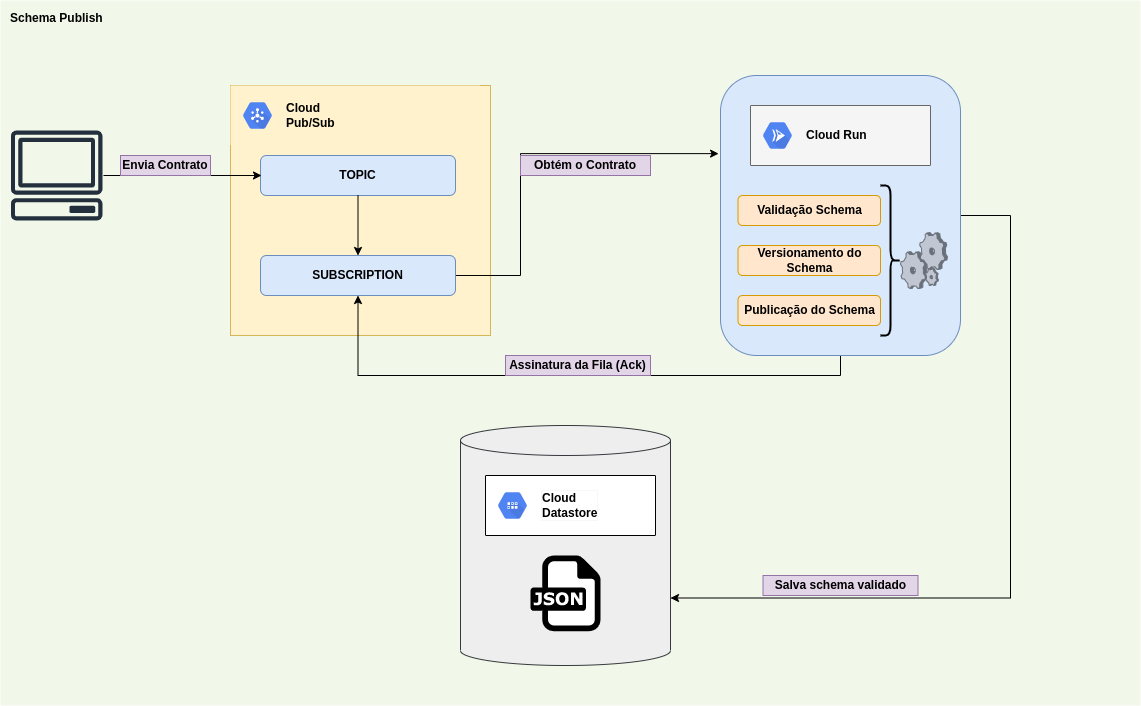

The diagram above was exported from draw.io. Its source (the exported page's mxGraphModel, read from the mxfile embedded in the PNG):
<mxGraphModel dx="1422" dy="743" grid="1" gridSize="10" guides="1" tooltips="1" connect="1" arrows="1" fold="1" page="1" pageScale="1" pageWidth="1169" pageHeight="827" math="0" shadow="0">
  <root>
    <mxCell id="0" />
    <mxCell id="1" parent="0" />
    <mxCell id="zxhBivsDDKvkj1L3WT6Z-1" value="&lt;b&gt;&lt;font color=&quot;#000000&quot;&gt;Schema Publish&lt;/font&gt;&lt;/b&gt;" style="sketch=0;points=[[0,0,0],[0.25,0,0],[0.5,0,0],[0.75,0,0],[1,0,0],[1,0.25,0],[1,0.5,0],[1,0.75,0],[1,1,0],[0.75,1,0],[0.5,1,0],[0.25,1,0],[0,1,0],[0,0.75,0],[0,0.5,0],[0,0.25,0]];rounded=1;absoluteArcSize=1;arcSize=2;html=1;strokeColor=none;gradientColor=none;shadow=0;dashed=0;fontSize=12;fontColor=#9E9E9E;align=left;verticalAlign=top;spacing=10;spacingTop=-4;fillColor=#F1F8E9;" vertex="1" parent="1">
      <mxGeometry x="10" y="75" width="1140" height="705" as="geometry" />
    </mxCell>
    <mxCell id="zxhBivsDDKvkj1L3WT6Z-2" value="" style="sketch=0;outlineConnect=0;fontColor=#232F3E;gradientColor=none;fillColor=#232F3D;strokeColor=none;dashed=0;verticalLabelPosition=bottom;verticalAlign=top;align=center;html=1;fontSize=12;fontStyle=0;aspect=fixed;pointerEvents=1;shape=mxgraph.aws4.client;" vertex="1" parent="1">
      <mxGeometry x="20" y="205" width="92.37" height="90" as="geometry" />
    </mxCell>
    <mxCell id="zxhBivsDDKvkj1L3WT6Z-3" value="" style="rounded=0;whiteSpace=wrap;html=1;fillColor=#fff2cc;strokeColor=#d6b656;" vertex="1" parent="1">
      <mxGeometry x="240" y="160" width="260" height="250" as="geometry" />
    </mxCell>
    <mxCell id="zxhBivsDDKvkj1L3WT6Z-5" value="" style="strokeColor=none;shadow=0;strokeWidth=1;rounded=1;absoluteArcSize=1;arcSize=2;fillColor=#fff2cc;" vertex="1" parent="1">
      <mxGeometry x="240" y="160" width="250" height="60" as="geometry" />
    </mxCell>
    <mxCell id="zxhBivsDDKvkj1L3WT6Z-6" value="&lt;b&gt;&lt;font color=&quot;#000000&quot;&gt;Cloud&lt;br&gt;Pub/Sub&lt;/font&gt;&lt;/b&gt;" style="sketch=0;dashed=0;connectable=0;html=1;fillColor=#5184F3;strokeColor=none;shape=mxgraph.gcp2.hexIcon;prIcon=cloud_pubsub;part=1;labelPosition=right;verticalLabelPosition=middle;align=left;verticalAlign=middle;spacingLeft=5;fontColor=#999999;fontSize=12;" vertex="1" parent="zxhBivsDDKvkj1L3WT6Z-5">
      <mxGeometry y="0.5" width="44" height="39" relative="1" as="geometry">
        <mxPoint x="5" y="-19.5" as="offset" />
      </mxGeometry>
    </mxCell>
    <mxCell id="zxhBivsDDKvkj1L3WT6Z-7" value="&lt;b&gt;TOPIC&lt;/b&gt;" style="text;html=1;strokeColor=#6c8ebf;fillColor=#dae8fc;align=center;verticalAlign=middle;whiteSpace=wrap;rounded=1;" vertex="1" parent="1">
      <mxGeometry x="270" y="230" width="195" height="40" as="geometry" />
    </mxCell>
    <mxCell id="zxhBivsDDKvkj1L3WT6Z-29" style="edgeStyle=orthogonalEdgeStyle;rounded=0;orthogonalLoop=1;jettySize=auto;html=1;entryX=-0.008;entryY=0.279;entryDx=0;entryDy=0;fontColor=#000000;strokeWidth=1;entryPerimeter=0;" edge="1" parent="1" source="zxhBivsDDKvkj1L3WT6Z-8" target="zxhBivsDDKvkj1L3WT6Z-15">
      <mxGeometry relative="1" as="geometry">
        <Array as="points">
          <mxPoint x="530" y="350" />
          <mxPoint x="530" y="228" />
        </Array>
      </mxGeometry>
    </mxCell>
    <mxCell id="zxhBivsDDKvkj1L3WT6Z-8" value="&lt;b&gt;SUBSCRIPTION&lt;/b&gt;" style="text;html=1;strokeColor=#6c8ebf;fillColor=#dae8fc;align=center;verticalAlign=middle;whiteSpace=wrap;rounded=1;" vertex="1" parent="1">
      <mxGeometry x="270" y="330" width="195" height="40" as="geometry" />
    </mxCell>
    <mxCell id="zxhBivsDDKvkj1L3WT6Z-14" value="" style="endArrow=classic;html=1;rounded=0;fontColor=#000000;strokeWidth=1;exitX=0.5;exitY=1;exitDx=0;exitDy=0;entryX=0.5;entryY=0;entryDx=0;entryDy=0;" edge="1" parent="1" source="zxhBivsDDKvkj1L3WT6Z-7" target="zxhBivsDDKvkj1L3WT6Z-8">
      <mxGeometry width="50" height="50" relative="1" as="geometry">
        <mxPoint x="560" y="380" as="sourcePoint" />
        <mxPoint x="610" y="330" as="targetPoint" />
      </mxGeometry>
    </mxCell>
    <mxCell id="zxhBivsDDKvkj1L3WT6Z-30" style="edgeStyle=orthogonalEdgeStyle;rounded=0;orthogonalLoop=1;jettySize=auto;html=1;fontColor=#000000;strokeWidth=1;entryX=0.5;entryY=1;entryDx=0;entryDy=0;" edge="1" parent="1" source="zxhBivsDDKvkj1L3WT6Z-15" target="zxhBivsDDKvkj1L3WT6Z-8">
      <mxGeometry relative="1" as="geometry">
        <mxPoint x="368" y="400" as="targetPoint" />
        <Array as="points">
          <mxPoint x="850" y="450" />
          <mxPoint x="368" y="450" />
        </Array>
      </mxGeometry>
    </mxCell>
    <mxCell id="zxhBivsDDKvkj1L3WT6Z-41" style="edgeStyle=orthogonalEdgeStyle;rounded=0;orthogonalLoop=1;jettySize=auto;html=1;entryX=1;entryY=0;entryDx=0;entryDy=172.5;entryPerimeter=0;fontSize=12;fontColor=#000000;strokeWidth=1;" edge="1" parent="1" source="zxhBivsDDKvkj1L3WT6Z-15" target="zxhBivsDDKvkj1L3WT6Z-36">
      <mxGeometry relative="1" as="geometry">
        <Array as="points">
          <mxPoint x="1020" y="290" />
          <mxPoint x="1020" y="673" />
        </Array>
      </mxGeometry>
    </mxCell>
    <mxCell id="zxhBivsDDKvkj1L3WT6Z-15" value="" style="rounded=1;whiteSpace=wrap;html=1;shadow=0;labelBorderColor=none;fillColor=#dae8fc;strokeColor=#6c8ebf;" vertex="1" parent="1">
      <mxGeometry x="730" y="150" width="240" height="280" as="geometry" />
    </mxCell>
    <mxCell id="zxhBivsDDKvkj1L3WT6Z-16" value="" style="strokeColor=#666666;shadow=0;strokeWidth=1;rounded=1;absoluteArcSize=1;arcSize=2;labelBorderColor=none;fillColor=#f5f5f5;fontColor=#333333;" vertex="1" parent="1">
      <mxGeometry x="760" y="180" width="180" height="60" as="geometry" />
    </mxCell>
    <mxCell id="zxhBivsDDKvkj1L3WT6Z-17" value="&lt;b&gt;&lt;font color=&quot;#000000&quot;&gt;Cloud Run&lt;/font&gt;&lt;/b&gt;" style="sketch=0;dashed=0;connectable=0;html=1;fillColor=#5184F3;strokeColor=none;shape=mxgraph.gcp2.hexIcon;prIcon=cloud_run;part=1;labelPosition=right;verticalLabelPosition=middle;align=left;verticalAlign=middle;spacingLeft=5;fontColor=#999999;fontSize=12;rounded=1;shadow=0;labelBorderColor=none;" vertex="1" parent="zxhBivsDDKvkj1L3WT6Z-16">
      <mxGeometry y="0.5" width="44" height="39" relative="1" as="geometry">
        <mxPoint x="5" y="-19.5" as="offset" />
      </mxGeometry>
    </mxCell>
    <mxCell id="zxhBivsDDKvkj1L3WT6Z-20" value="&lt;b&gt;Validação Schema&lt;/b&gt;" style="text;html=1;strokeColor=#d79b00;fillColor=#ffe6cc;align=center;verticalAlign=middle;whiteSpace=wrap;rounded=1;" vertex="1" parent="1">
      <mxGeometry x="747.5" y="270" width="142.5" height="30" as="geometry" />
    </mxCell>
    <mxCell id="zxhBivsDDKvkj1L3WT6Z-21" value="&lt;b&gt;Versionamento do Schema&lt;/b&gt;" style="text;html=1;strokeColor=#d79b00;fillColor=#ffe6cc;align=center;verticalAlign=middle;whiteSpace=wrap;rounded=1;" vertex="1" parent="1">
      <mxGeometry x="747.5" y="320" width="142.5" height="30" as="geometry" />
    </mxCell>
    <mxCell id="zxhBivsDDKvkj1L3WT6Z-22" value="&lt;b&gt;Publicação do Schema&lt;/b&gt;" style="text;html=1;fillColor=#ffe6cc;align=center;verticalAlign=middle;whiteSpace=wrap;rounded=1;strokeColor=#d79b00;" vertex="1" parent="1">
      <mxGeometry x="747.5" y="370" width="142.5" height="30" as="geometry" />
    </mxCell>
    <mxCell id="zxhBivsDDKvkj1L3WT6Z-24" value="" style="shape=curlyBracket;whiteSpace=wrap;html=1;rounded=1;flipH=1;shadow=0;labelBorderColor=none;fontColor=#000000;strokeWidth=2;" vertex="1" parent="1">
      <mxGeometry x="890" y="260" width="20" height="150" as="geometry" />
    </mxCell>
    <mxCell id="zxhBivsDDKvkj1L3WT6Z-26" value="" style="verticalLabelPosition=bottom;sketch=0;aspect=fixed;html=1;verticalAlign=top;strokeColor=none;align=center;outlineConnect=0;shape=mxgraph.citrix.process;rounded=1;shadow=0;labelBorderColor=none;fontColor=#000000;" vertex="1" parent="1">
      <mxGeometry x="910" y="307" width="46.97" height="56" as="geometry" />
    </mxCell>
    <mxCell id="zxhBivsDDKvkj1L3WT6Z-32" value="" style="endArrow=classic;html=1;rounded=0;fontColor=#000000;strokeWidth=1;entryX=0;entryY=0.5;entryDx=0;entryDy=0;" edge="1" parent="1">
      <mxGeometry relative="1" as="geometry">
        <mxPoint x="112.97221773069441" y="250" as="sourcePoint" />
        <mxPoint x="271" y="250" as="targetPoint" />
        <Array as="points">
          <mxPoint x="201" y="250" />
        </Array>
      </mxGeometry>
    </mxCell>
    <mxCell id="zxhBivsDDKvkj1L3WT6Z-36" value="" style="shape=cylinder3;whiteSpace=wrap;html=1;boundedLbl=1;backgroundOutline=1;size=15;rounded=0;shadow=0;labelBorderColor=default;fontSize=12;strokeWidth=1;fillColor=#eeeeee;strokeColor=#36393d;" vertex="1" parent="1">
      <mxGeometry x="470" y="500" width="210" height="240" as="geometry" />
    </mxCell>
    <mxCell id="zxhBivsDDKvkj1L3WT6Z-39" value="" style="shadow=0;strokeWidth=1;rounded=1;absoluteArcSize=1;arcSize=2;labelBackgroundColor=none;labelBorderColor=default;fontSize=12;" vertex="1" parent="1">
      <mxGeometry x="495" y="550" width="170" height="60" as="geometry" />
    </mxCell>
    <mxCell id="zxhBivsDDKvkj1L3WT6Z-40" value="&lt;b&gt;&lt;font color=&quot;#000000&quot;&gt;Cloud&lt;br&gt;Datastore&lt;/font&gt;&lt;/b&gt;" style="sketch=0;dashed=0;connectable=0;html=1;fillColor=#5184F3;strokeColor=none;shape=mxgraph.gcp2.hexIcon;prIcon=cloud_datastore;part=1;labelPosition=right;verticalLabelPosition=middle;align=left;verticalAlign=middle;spacingLeft=5;fontColor=#999999;fontSize=12;rounded=0;shadow=0;labelBackgroundColor=none;labelBorderColor=#F7F7F7;" vertex="1" parent="zxhBivsDDKvkj1L3WT6Z-39">
      <mxGeometry y="0.5" width="44" height="39" relative="1" as="geometry">
        <mxPoint x="5" y="-19.5" as="offset" />
      </mxGeometry>
    </mxCell>
    <mxCell id="zxhBivsDDKvkj1L3WT6Z-42" value="&lt;b&gt;Envia Contrato&lt;/b&gt;" style="text;html=1;align=center;verticalAlign=middle;whiteSpace=wrap;rounded=0;shadow=0;labelBackgroundColor=none;labelBorderColor=none;fontSize=12;strokeWidth=0;fillColor=#e1d5e7;strokeColor=#9673a6;" vertex="1" parent="1">
      <mxGeometry x="130" y="230" width="90" height="20" as="geometry" />
    </mxCell>
    <mxCell id="zxhBivsDDKvkj1L3WT6Z-43" value="&lt;b&gt;Obtém o Contrato&lt;/b&gt;" style="text;html=1;align=center;verticalAlign=middle;whiteSpace=wrap;rounded=0;shadow=0;labelBackgroundColor=none;labelBorderColor=none;fontSize=12;strokeWidth=0;fillColor=#e1d5e7;strokeColor=#9673a6;" vertex="1" parent="1">
      <mxGeometry x="530" y="230" width="130" height="20" as="geometry" />
    </mxCell>
    <mxCell id="zxhBivsDDKvkj1L3WT6Z-44" value="&lt;b&gt;Assinatura da Fila (Ack)&lt;/b&gt;" style="text;html=1;align=center;verticalAlign=middle;whiteSpace=wrap;rounded=0;shadow=0;labelBackgroundColor=none;labelBorderColor=none;fontSize=12;strokeWidth=0;fillColor=#e1d5e7;strokeColor=#9673a6;" vertex="1" parent="1">
      <mxGeometry x="515" y="430" width="145" height="20" as="geometry" />
    </mxCell>
    <mxCell id="zxhBivsDDKvkj1L3WT6Z-45" value="&lt;b&gt;Salva schema validado&lt;/b&gt;" style="text;html=1;align=center;verticalAlign=middle;whiteSpace=wrap;rounded=0;shadow=0;labelBackgroundColor=none;labelBorderColor=none;fontSize=12;strokeWidth=0;fillColor=#e1d5e7;strokeColor=#9673a6;" vertex="1" parent="1">
      <mxGeometry x="772.5" y="650" width="155" height="20" as="geometry" />
    </mxCell>
    <mxCell id="zxhBivsDDKvkj1L3WT6Z-49" value="" style="dashed=0;outlineConnect=0;html=1;align=center;labelPosition=center;verticalLabelPosition=bottom;verticalAlign=top;shape=mxgraph.weblogos.json;rounded=0;shadow=0;labelBackgroundColor=none;labelBorderColor=none;fontSize=12;fontColor=#000000;strokeWidth=0;" vertex="1" parent="1">
      <mxGeometry x="540" y="630" width="70" height="75.8" as="geometry" />
    </mxCell>
  </root>
</mxGraphModel>